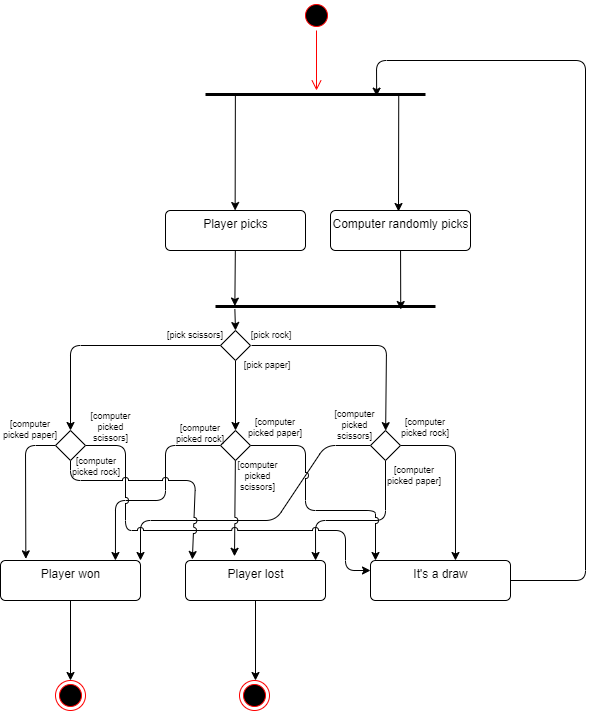

The diagram above was exported from draw.io. Its source (the exported page's mxGraphModel, read from the mxfile embedded in the PNG):
<mxGraphModel dx="911" dy="746" grid="1" gridSize="10" guides="1" tooltips="1" connect="1" arrows="1" fold="1" page="1" pageScale="1" pageWidth="850" pageHeight="1100" background="#ffffff" math="0" shadow="0">
  <root>
    <mxCell id="0" />
    <mxCell id="1" parent="0" />
    <mxCell id="2" value="" style="ellipse;html=1;shape=startState;fillColor=#000000;strokeColor=#ff0000;" parent="1" vertex="1">
      <mxGeometry x="386" y="40" width="30" height="30" as="geometry" />
    </mxCell>
    <mxCell id="3" value="" style="edgeStyle=orthogonalEdgeStyle;html=1;verticalAlign=bottom;endArrow=open;endSize=8;strokeColor=#ff0000;" parent="1" source="2" edge="1">
      <mxGeometry relative="1" as="geometry">
        <mxPoint x="401" y="130" as="targetPoint" />
      </mxGeometry>
    </mxCell>
    <mxCell id="6" style="edgeStyle=none;html=1;exitX=0.188;exitY=0.479;exitDx=0;exitDy=0;exitPerimeter=0;" parent="1" edge="1">
      <mxGeometry relative="1" as="geometry">
        <mxPoint x="319.64" y="250" as="targetPoint" />
        <mxPoint x="319.88" y="132.99199999999996" as="sourcePoint" />
      </mxGeometry>
    </mxCell>
    <mxCell id="4" value="" style="line;strokeWidth=3;fillColor=none;align=left;verticalAlign=middle;spacingTop=-1;spacingLeft=3;spacingRight=3;rotatable=0;labelPosition=right;points=[];portConstraint=eastwest;" parent="1" vertex="1">
      <mxGeometry x="290" y="110" width="220" height="48" as="geometry" />
    </mxCell>
    <mxCell id="7" style="edgeStyle=none;html=1;exitX=0.188;exitY=0.479;exitDx=0;exitDy=0;exitPerimeter=0;" parent="1" edge="1">
      <mxGeometry relative="1" as="geometry">
        <mxPoint x="483" y="251" as="targetPoint" />
        <mxPoint x="483.24" y="133.99199999999996" as="sourcePoint" />
      </mxGeometry>
    </mxCell>
    <mxCell id="20" style="edgeStyle=none;html=1;entryX=0.842;entryY=0.563;entryDx=0;entryDy=0;entryPerimeter=0;" edge="1" parent="1" source="9" target="19">
      <mxGeometry relative="1" as="geometry" />
    </mxCell>
    <mxCell id="9" value="Computer randomly picks" style="html=1;align=center;verticalAlign=top;rounded=1;absoluteArcSize=1;arcSize=10;dashed=0;" parent="1" vertex="1">
      <mxGeometry x="415" y="250" width="140" height="40" as="geometry" />
    </mxCell>
    <mxCell id="11" style="edgeStyle=none;html=1;entryX=0.5;entryY=0;entryDx=0;entryDy=0;" parent="1" source="10" edge="1" target="24">
      <mxGeometry relative="1" as="geometry">
        <mxPoint x="250" y="470" as="targetPoint" />
        <Array as="points">
          <mxPoint x="155" y="385" />
        </Array>
      </mxGeometry>
    </mxCell>
    <mxCell id="12" style="edgeStyle=none;html=1;" parent="1" edge="1" target="22">
      <mxGeometry relative="1" as="geometry">
        <mxPoint x="391" y="470" as="targetPoint" />
        <mxPoint x="336" y="385" as="sourcePoint" />
        <Array as="points">
          <mxPoint x="471" y="385" />
        </Array>
      </mxGeometry>
    </mxCell>
    <mxCell id="13" style="edgeStyle=none;html=1;" parent="1" source="10" edge="1">
      <mxGeometry relative="1" as="geometry">
        <mxPoint x="320" y="470" as="targetPoint" />
      </mxGeometry>
    </mxCell>
    <mxCell id="10" value="" style="rhombus;" parent="1" vertex="1">
      <mxGeometry x="305" y="370" width="30" height="30" as="geometry" />
    </mxCell>
    <mxCell id="14" value="[pick scissors]" style="text;html=1;strokeColor=none;fillColor=none;align=center;verticalAlign=middle;whiteSpace=wrap;rounded=0;fontSize=9;" parent="1" vertex="1">
      <mxGeometry x="250" y="360" width="60" height="30" as="geometry" />
    </mxCell>
    <mxCell id="15" value="[pick rock]" style="text;html=1;strokeColor=none;fillColor=none;align=center;verticalAlign=middle;whiteSpace=wrap;rounded=0;fontSize=9;" vertex="1" parent="1">
      <mxGeometry x="326" y="360" width="60" height="30" as="geometry" />
    </mxCell>
    <mxCell id="16" value="[pick paper]" style="text;html=1;strokeColor=none;fillColor=none;align=center;verticalAlign=middle;whiteSpace=wrap;rounded=0;fontSize=9;" vertex="1" parent="1">
      <mxGeometry x="322" y="390" width="60" height="30" as="geometry" />
    </mxCell>
    <mxCell id="21" style="edgeStyle=none;html=1;entryX=0.088;entryY=0.491;entryDx=0;entryDy=0;entryPerimeter=0;" edge="1" parent="1" source="18" target="19">
      <mxGeometry relative="1" as="geometry" />
    </mxCell>
    <mxCell id="18" value="Player picks" style="html=1;align=center;verticalAlign=top;rounded=1;absoluteArcSize=1;arcSize=10;dashed=0;" vertex="1" parent="1">
      <mxGeometry x="250" y="250" width="140" height="40" as="geometry" />
    </mxCell>
    <mxCell id="44" style="edgeStyle=none;html=1;exitX=0.088;exitY=0.551;exitDx=0;exitDy=0;exitPerimeter=0;entryX=0.5;entryY=0;entryDx=0;entryDy=0;" edge="1" parent="1" source="19" target="10">
      <mxGeometry relative="1" as="geometry">
        <mxPoint x="250" y="345.9999999999999" as="targetPoint" />
      </mxGeometry>
    </mxCell>
    <mxCell id="19" value="" style="line;strokeWidth=3;fillColor=none;align=left;verticalAlign=middle;spacingTop=-1;spacingLeft=3;spacingRight=3;rotatable=0;labelPosition=right;points=[];portConstraint=eastwest;" vertex="1" parent="1">
      <mxGeometry x="300" y="322" width="220" height="48" as="geometry" />
    </mxCell>
    <mxCell id="33" style="edgeStyle=none;html=1;entryX=0.607;entryY=0;entryDx=0;entryDy=0;entryPerimeter=0;" edge="1" parent="1" source="22" target="49">
      <mxGeometry relative="1" as="geometry">
        <mxPoint x="560" y="485" as="targetPoint" />
        <Array as="points">
          <mxPoint x="540" y="485" />
        </Array>
      </mxGeometry>
    </mxCell>
    <mxCell id="34" style="edgeStyle=none;html=1;entryX=1;entryY=0;entryDx=0;entryDy=0;" edge="1" parent="1" source="22" target="47">
      <mxGeometry relative="1" as="geometry">
        <mxPoint x="390" y="485" as="targetPoint" />
        <Array as="points">
          <mxPoint x="410" y="485" />
          <mxPoint x="360" y="560" />
          <mxPoint x="225" y="560" />
        </Array>
      </mxGeometry>
    </mxCell>
    <mxCell id="37" style="edgeStyle=none;html=1;entryX=0.929;entryY=0;entryDx=0;entryDy=0;entryPerimeter=0;" edge="1" parent="1" source="22" target="48">
      <mxGeometry relative="1" as="geometry">
        <mxPoint x="470" y="540" as="targetPoint" />
        <Array as="points">
          <mxPoint x="470" y="560" />
          <mxPoint x="400" y="560" />
        </Array>
      </mxGeometry>
    </mxCell>
    <mxCell id="22" value="" style="rhombus;whiteSpace=wrap;html=1;" vertex="1" parent="1">
      <mxGeometry x="455" y="470" width="30" height="30" as="geometry" />
    </mxCell>
    <mxCell id="26" style="edgeStyle=none;html=1;jumpStyle=arc;" edge="1" parent="1" source="23">
      <mxGeometry relative="1" as="geometry">
        <mxPoint x="460" y="600" as="targetPoint" />
        <Array as="points">
          <mxPoint x="390" y="485" />
          <mxPoint x="390" y="550" />
          <mxPoint x="460" y="550" />
        </Array>
      </mxGeometry>
    </mxCell>
    <mxCell id="32" style="edgeStyle=none;html=1;entryX=0.821;entryY=0;entryDx=0;entryDy=0;entryPerimeter=0;" edge="1" parent="1" source="23" target="47">
      <mxGeometry relative="1" as="geometry">
        <mxPoint x="220" y="485" as="targetPoint" />
        <Array as="points">
          <mxPoint x="250" y="485" />
          <mxPoint x="250" y="540" />
          <mxPoint x="200" y="540" />
        </Array>
      </mxGeometry>
    </mxCell>
    <mxCell id="38" style="edgeStyle=none;html=1;entryX=0.35;entryY=-0.105;entryDx=0;entryDy=0;entryPerimeter=0;jumpStyle=arc;" edge="1" parent="1" source="23" target="48">
      <mxGeometry relative="1" as="geometry">
        <mxPoint x="320" y="540" as="targetPoint" />
      </mxGeometry>
    </mxCell>
    <mxCell id="23" value="" style="rhombus;whiteSpace=wrap;html=1;" vertex="1" parent="1">
      <mxGeometry x="305" y="470" width="30" height="30" as="geometry" />
    </mxCell>
    <mxCell id="50" style="edgeStyle=none;jumpStyle=arc;html=1;entryX=0;entryY=0.25;entryDx=0;entryDy=0;" edge="1" parent="1" source="24" target="49">
      <mxGeometry relative="1" as="geometry">
        <mxPoint x="200" y="570" as="targetPoint" />
        <Array as="points">
          <mxPoint x="210" y="485" />
          <mxPoint x="210" y="570" />
          <mxPoint x="430" y="570" />
          <mxPoint x="430" y="610" />
        </Array>
      </mxGeometry>
    </mxCell>
    <mxCell id="51" style="edgeStyle=none;jumpStyle=arc;html=1;entryX=0.181;entryY=-0.041;entryDx=0;entryDy=0;entryPerimeter=0;" edge="1" parent="1" source="24" target="47">
      <mxGeometry relative="1" as="geometry">
        <mxPoint x="90" y="485" as="targetPoint" />
        <Array as="points">
          <mxPoint x="110" y="485" />
        </Array>
      </mxGeometry>
    </mxCell>
    <mxCell id="52" style="edgeStyle=none;jumpStyle=arc;html=1;entryX=0.049;entryY=-0.025;entryDx=0;entryDy=0;entryPerimeter=0;" edge="1" parent="1" source="24" target="48">
      <mxGeometry relative="1" as="geometry">
        <mxPoint x="300" y="520" as="targetPoint" />
        <Array as="points">
          <mxPoint x="155" y="520" />
          <mxPoint x="280" y="520" />
        </Array>
      </mxGeometry>
    </mxCell>
    <mxCell id="24" value="" style="rhombus;whiteSpace=wrap;html=1;" vertex="1" parent="1">
      <mxGeometry x="140" y="470" width="30" height="30" as="geometry" />
    </mxCell>
    <mxCell id="28" value="[computer picked paper]" style="text;html=1;strokeColor=none;fillColor=none;align=center;verticalAlign=middle;whiteSpace=wrap;rounded=0;fontSize=9;" vertex="1" parent="1">
      <mxGeometry x="469" y="500" width="60" height="30" as="geometry" />
    </mxCell>
    <mxCell id="40" value="[computer picked rock]" style="text;html=1;strokeColor=none;fillColor=none;align=center;verticalAlign=middle;whiteSpace=wrap;rounded=0;fontSize=9;" vertex="1" parent="1">
      <mxGeometry x="480" y="452" width="60" height="30" as="geometry" />
    </mxCell>
    <mxCell id="41" value="[computer picked scissors]" style="text;html=1;strokeColor=none;fillColor=none;align=center;verticalAlign=middle;whiteSpace=wrap;rounded=0;fontSize=9;" vertex="1" parent="1">
      <mxGeometry x="410" y="450" width="59" height="30" as="geometry" />
    </mxCell>
    <mxCell id="46" value="[computer picked scissors]" style="text;html=1;strokeColor=none;fillColor=none;align=center;verticalAlign=middle;whiteSpace=wrap;rounded=0;fontSize=9;" vertex="1" parent="1">
      <mxGeometry x="313" y="501" width="59" height="30" as="geometry" />
    </mxCell>
    <mxCell id="61" style="edgeStyle=none;jumpStyle=arc;html=1;fontSize=9;" edge="1" parent="1" source="47">
      <mxGeometry relative="1" as="geometry">
        <mxPoint x="155" y="720" as="targetPoint" />
      </mxGeometry>
    </mxCell>
    <mxCell id="47" value="Player won" style="html=1;align=center;verticalAlign=top;rounded=1;absoluteArcSize=1;arcSize=10;dashed=0;" vertex="1" parent="1">
      <mxGeometry x="85" y="600" width="140" height="40" as="geometry" />
    </mxCell>
    <mxCell id="60" style="edgeStyle=none;jumpStyle=arc;html=1;fontSize=9;" edge="1" parent="1" source="48">
      <mxGeometry relative="1" as="geometry">
        <mxPoint x="340" y="720" as="targetPoint" />
      </mxGeometry>
    </mxCell>
    <mxCell id="48" value="Player lost" style="html=1;align=center;verticalAlign=top;rounded=1;absoluteArcSize=1;arcSize=10;dashed=0;" vertex="1" parent="1">
      <mxGeometry x="270" y="600" width="140" height="40" as="geometry" />
    </mxCell>
    <mxCell id="58" style="edgeStyle=none;jumpStyle=arc;html=1;fontSize=9;entryX=0.778;entryY=0.534;entryDx=0;entryDy=0;entryPerimeter=0;" edge="1" parent="1" source="49" target="4">
      <mxGeometry relative="1" as="geometry">
        <mxPoint x="440" y="100" as="targetPoint" />
        <Array as="points">
          <mxPoint x="670" y="620" />
          <mxPoint x="670" y="100" />
          <mxPoint x="461" y="100" />
        </Array>
      </mxGeometry>
    </mxCell>
    <mxCell id="49" value="It's a draw" style="html=1;align=center;verticalAlign=top;rounded=1;absoluteArcSize=1;arcSize=10;dashed=0;" vertex="1" parent="1">
      <mxGeometry x="455" y="600" width="140" height="40" as="geometry" />
    </mxCell>
    <mxCell id="53" value="[computer picked rock]" style="text;html=1;strokeColor=none;fillColor=none;align=center;verticalAlign=middle;whiteSpace=wrap;rounded=0;fontSize=9;" vertex="1" parent="1">
      <mxGeometry x="255" y="458" width="60" height="30" as="geometry" />
    </mxCell>
    <mxCell id="54" value="[computer picked paper]" style="text;html=1;strokeColor=none;fillColor=none;align=center;verticalAlign=middle;whiteSpace=wrap;rounded=0;fontSize=9;" vertex="1" parent="1">
      <mxGeometry x="330" y="452" width="60" height="30" as="geometry" />
    </mxCell>
    <mxCell id="55" value="[computer picked scissors]" style="text;html=1;strokeColor=none;fillColor=none;align=center;verticalAlign=middle;whiteSpace=wrap;rounded=0;fontSize=9;" vertex="1" parent="1">
      <mxGeometry x="166" y="452" width="59" height="30" as="geometry" />
    </mxCell>
    <mxCell id="56" value="[computer picked rock]" style="text;html=1;strokeColor=none;fillColor=none;align=center;verticalAlign=middle;whiteSpace=wrap;rounded=0;fontSize=9;" vertex="1" parent="1">
      <mxGeometry x="151" y="491" width="60" height="30" as="geometry" />
    </mxCell>
    <mxCell id="57" value="[computer picked paper]" style="text;html=1;strokeColor=none;fillColor=none;align=center;verticalAlign=middle;whiteSpace=wrap;rounded=0;fontSize=9;" vertex="1" parent="1">
      <mxGeometry x="85" y="454" width="60" height="30" as="geometry" />
    </mxCell>
    <mxCell id="62" value="" style="ellipse;html=1;shape=endState;fillColor=#000000;strokeColor=#ff0000;fontSize=9;" vertex="1" parent="1">
      <mxGeometry x="324" y="720" width="30" height="30" as="geometry" />
    </mxCell>
    <mxCell id="63" value="" style="ellipse;html=1;shape=endState;fillColor=#000000;strokeColor=#ff0000;fontSize=9;" vertex="1" parent="1">
      <mxGeometry x="140" y="720" width="30" height="30" as="geometry" />
    </mxCell>
  </root>
</mxGraphModel>